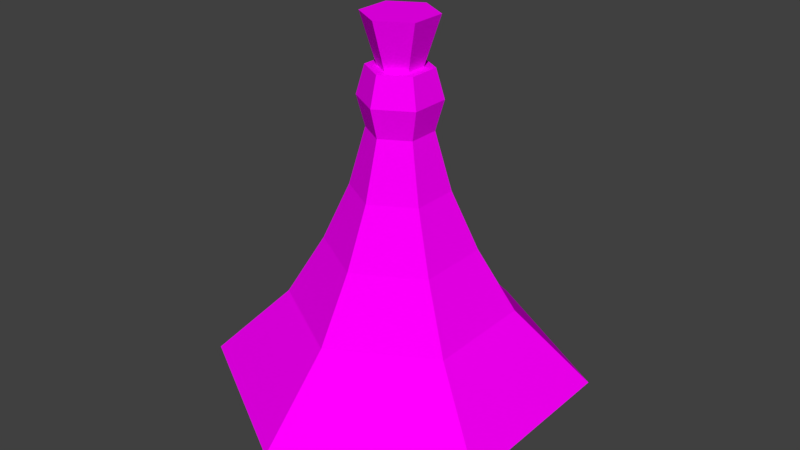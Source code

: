 # Source: pocion.blend  (saved by Blender 2.79.0; exported with 4.5.12 LTS)
import bpy
from mathutils import Matrix  # noqa: F401  (used for matrix-valued properties, if any)

bpy.ops.wm.read_factory_settings(use_empty=True)
scene = bpy.context.scene
scene.name = 'Scene'

# ---- collections
col_collection_1 = bpy.data.collections.new('Collection 1'); scene.collection.children.link(col_collection_1)

# ---- images (referenced by path relative to the original .blend; pixels are not part of the script)
import os
ASSET_DIR = os.environ.get("B2B_ASSET_DIR", "")  # directory of the original .blend (textures are referenced by path, not embedded)
HERE = os.path.dirname(os.path.abspath(__file__))  # packed textures are extracted next to this script under _unpacked/

def load_image(name, relpath, width, height, colorspace="sRGB"):
    """Load a texture the original file referenced (path relative to the .blend, or extracted next to this script)."""
    p = next((c for c in (os.path.join(HERE, relpath), os.path.join(ASSET_DIR, relpath)) if relpath and os.path.exists(c)), "")
    if p:
        img = bpy.data.images.load(p, check_existing=True)
        img.name = name
    else:  # same state as the original file: an image datablock whose file is absent (Cycles renders it pink)
        img = bpy.data.images.new(name, width, height)
        img.source = "FILE"
        img.filepath = "//" + (relpath or name)
    img.colorspace_settings.name = colorspace
    return img
img_pocion_png = load_image('pocion.png', 'pocion.png', 1024, 1024, 'sRGB')

# ---- materials (node trees are filled in below, after node groups)
mat_material_001 = bpy.data.materials.new('Material.001')
mat_material_001.alpha_threshold = 0.0
mat_material_001.roughness = 0.5

# ---- material node trees
mat_material_001.use_nodes = True; mat_material_001.node_tree.nodes.clear()
_N = mat_material_001.node_tree.nodes; _L = mat_material_001.node_tree.links
n0 = _N.new('ShaderNodeOutputMaterial'); n0.name = 'Material Output'; n0.location = (300, 300)
n1 = _N.new('ShaderNodeBsdfDiffuse'); n1.name = 'Diffuse BSDF'; n1.location = (10, 300)
n2 = _N.new('ShaderNodeTexImage'); n2.name = 'Image Texture'; n2.location = (-180, 300)
n2.width = 140
n2.image = img_pocion_png
_L.new(n1.outputs[0], n0.inputs[0])
_L.new(n2.outputs[0], n1.inputs[0])
n0.is_active_output = True

# ---- world
world_world = bpy.data.worlds.new('World'); scene.world = world_world
world_world.color = (0.05088, 0.05088, 0.05088)
world_world.use_sun_shadow = False
world_world.sun_shadow_jitter_overblur = 0.0
world_world.cycles.sampling_method = 'MANUAL'

# ---- meshes
me_cylinder = bpy.data.meshes.new('Cylinder')
me_cylinder.from_pydata([(0.0117, 1.355, -1.094), (1.167, 0.6874, -1.094), (1.167, -0.6469, -1.094), (0.0117, -0.9797, -1.439), (0.0117, -1.314, -1.094), (-0.8543, -0.4797, -1.439), (-1.144, -0.6469, -1.094), (-1.144, 0.6874, -1.094), (0.7006, 0.418, -0.5617), (0.0117, 0.8157, -0.5617), (0.7006, -0.3775, -0.5617), (0.0117, -0.7752, -0.5617), (-0.6772, -0.3775, -0.5617), (-0.6772, 0.418, -0.5617), (0.4702, 0.285, -0.1143), (0.0117, 0.5497, -0.1143), (0.4702, -0.2444, -0.1143), (0.0117, -0.5091, -0.1143), (-0.4468, -0.2444, -0.1143), (-0.4468, 0.285, -0.1143), (0.3081, 0.1914, 0.305), (0.0117, 0.3626, 0.305), (0.3081, -0.1509, 0.305), (0.0117, -0.322, 0.305), (-0.2847, -0.1509, 0.305), (-0.2847, 0.1914, 0.305), (0.2092, 0.1343, 0.7198), (0.0117, 0.2483, 0.7198), (0.2092, -0.09376, 0.7198), (0.0117, -0.2078, 0.7198), (-0.1858, -0.09376, 0.7198), (-0.1858, 0.1343, 0.7198), (0.2599, 0.1636, 0.9349), (0.0117, 0.3069, 0.9349), (0.2599, -0.123, 0.9349), (0.0117, -0.2663, 0.9349), (-0.2365, -0.123, 0.9349), (-0.2365, 0.1636, 0.9349), (0.2092, 0.1343, 1.142), (0.0117, 0.2483, 1.142), (0.2092, -0.09376, 1.142), (0.0117, -0.2078, 1.142), (-0.1858, -0.09376, 1.142), (-0.1858, 0.1343, 1.142), (0.1426, 0.09587, 1.142), (0.0117, 0.1715, 1.142), (0.1426, -0.05533, 1.142), (0.0117, -0.1309, 1.142), (-0.1192, -0.05533, 1.142), (-0.1192, 0.09587, 1.142), (0.2361, 0.1498, 1.487), (0.0117, 0.2794, 1.487), (0.2361, -0.1093, 1.487), (0.0117, -0.2389, 1.487), (-0.2127, -0.1093, 1.487), (-0.2127, 0.1498, 1.487), (0.0117, 1.02, -1.439), (0.8777, 0.5203, -1.439), (1.167, 0.6874, -1.094), (0.0117, 1.355, -1.094), (0.8777, -0.4797, -1.439), (1.167, -0.6469, -1.094), (0.0117, -0.9797, -1.439), (0.0117, -1.314, -1.094), (-0.8543, -0.4797, -1.439), (-1.144, -0.6469, -1.094), (-0.8543, 0.5203, -1.439), (-1.144, 0.6874, -1.094), (0.0117, 1.02, -1.439), (0.8777, 0.5203, -1.439), (0.8777, -0.4797, -1.439), (0.0117, -0.9797, -1.439), (-0.8543, -0.4797, -1.439), (-0.8543, 0.5203, -1.439)], [], [(3, 4, 6, 5), (0, 7, 13, 9), (4, 3, 62, 63), (7, 0, 59, 67), (13, 12, 18, 19), (6, 4, 11, 12), (2, 1, 8, 10), (7, 6, 12, 13), (1, 0, 9, 8), (4, 2, 10, 11), (15, 19, 25, 21), (11, 10, 16, 17), (8, 9, 15, 14), (9, 13, 19, 15), (12, 11, 17, 18), (10, 8, 14, 16), (25, 24, 30, 31), (18, 17, 23, 24), (16, 14, 20, 22), (19, 18, 24, 25), (17, 16, 22, 23), (14, 15, 21, 20), (27, 31, 37, 33), (23, 22, 28, 29), (20, 21, 27, 26), (21, 25, 31, 27), (24, 23, 29, 30), (22, 20, 26, 28), (37, 36, 42, 43), (30, 29, 35, 36), (28, 26, 32, 34), (31, 30, 36, 37), (29, 28, 34, 35), (26, 27, 33, 32), (39, 43, 49, 45), (35, 34, 40, 41), (32, 33, 39, 38), (33, 37, 43, 39), (36, 35, 41, 42), (34, 32, 38, 40), (49, 48, 54, 55), (42, 41, 47, 48), (40, 38, 44, 46), (43, 42, 48, 49), (41, 40, 46, 47), (38, 39, 45, 44), (50, 51, 55, 54, 53, 52), (47, 46, 52, 53), (44, 45, 51, 50), (45, 49, 55, 51), (48, 47, 53, 54), (46, 44, 50, 52), (2, 4, 63, 61), (3, 5, 64, 62), (0, 1, 58, 59), (5, 6, 65, 64), (6, 7, 67, 65), (1, 2, 61, 58), (56, 59, 58, 57), (57, 58, 61, 60), (60, 61, 63, 62), (64, 65, 67, 66), (66, 67, 59, 56), (66, 56, 68, 73), (68, 69, 70, 71, 72, 73), (62, 64, 72, 71), (57, 60, 70, 69), (64, 66, 73, 72), (56, 57, 69, 68), (60, 62, 71, 70)])
_uv = me_cylinder.uv_layers.new(name='UVMap')
_uv.uv.foreach_set('vector', [0.4958, 0.1141, 0.5271, 0.09508, 0.5271, 0.2468, 0.4958, 0.2278, 0.2773, 0.2468, 0.1525, 0.3226, 0.1525, 0.2614, 0.2269, 0.2161, 0.5271, 0.09508, 0.4958, 0.1141, 0.4958, 0.1141, 0.5271, 0.09508, 0.1525, 0.3226, 0.2773, 0.2468, 0.2773, 0.2468, 0.1525, 0.3226, 0.8986, 0.8031, 0.7291, 0.7718, 0.7728, 0.6851, 0.8856, 0.7059, 0.02763, 0.2468, 0.02763, 0.09508, 0.07806, 0.1257, 0.07806, 0.2161, 0.1525, 0.01923, 0.2773, 0.09508, 0.2269, 0.1257, 0.1525, 0.0805, 0.1525, 0.3226, 0.02763, 0.2468, 0.07806, 0.2161, 0.1525, 0.2614, 0.2773, 0.09508, 0.2773, 0.2468, 0.2269, 0.2161, 0.2269, 0.1257, 0.02763, 0.09508, 0.1525, 0.01923, 0.1525, 0.0805, 0.07806, 0.1257, 0.8355, 0.3018, 0.7766, 0.3059, 0.832, 0.2202, 0.8701, 0.2175, 0.9173, 0.8971, 0.7456, 0.8839, 0.7808, 0.793, 0.895, 0.8018, 0.9613, 0.4198, 0.7918, 0.3885, 0.8355, 0.3018, 0.9483, 0.3226, 0.8287, 0.5036, 0.6797, 0.5942, 0.6797, 0.5336, 0.7789, 0.4734, 0.7182, 0.8552, 0.7182, 0.6741, 0.768, 0.7044, 0.768, 0.8249, 0.7656, 0.3805, 0.9147, 0.471, 0.8648, 0.5013, 0.7656, 0.441, 0.8803, 0.6143, 0.8074, 0.6008, 0.8344, 0.5141, 0.883, 0.5231, 0.7728, 0.6851, 0.7139, 0.6892, 0.7693, 0.6035, 0.8074, 0.6008, 0.7808, 0.793, 0.7227, 0.8033, 0.7696, 0.7122, 0.8071, 0.7055, 0.8856, 0.7059, 0.7728, 0.6851, 0.8074, 0.6008, 0.8803, 0.6143, 0.895, 0.8018, 0.7808, 0.793, 0.8071, 0.7055, 0.881, 0.7112, 0.9483, 0.3226, 0.8355, 0.3018, 0.8701, 0.2175, 0.943, 0.231, 0.8971, 0.1309, 0.8717, 0.1326, 0.8672, 0.08258, 0.8991, 0.08035, 0.881, 0.7112, 0.8071, 0.7055, 0.8257, 0.6164, 0.8749, 0.6202, 0.943, 0.231, 0.8701, 0.2175, 0.8971, 0.1309, 0.9457, 0.1398, 0.8701, 0.2175, 0.832, 0.2202, 0.8717, 0.1326, 0.8971, 0.1309, 0.9173, 0.7235, 0.881, 0.7112, 0.8749, 0.6202, 0.8991, 0.6284, 0.8071, 0.7055, 0.7696, 0.7122, 0.8007, 0.6209, 0.8257, 0.6164, 0.8974, 0.4749, 0.8364, 0.4636, 0.85, 0.4205, 0.8986, 0.4294, 0.8991, 0.6284, 0.8749, 0.6202, 0.8847, 0.5707, 0.9151, 0.581, 0.8257, 0.6164, 0.8007, 0.6209, 0.7914, 0.5715, 0.8229, 0.5659, 0.883, 0.5231, 0.8344, 0.5141, 0.8364, 0.4636, 0.8974, 0.4749, 0.8749, 0.6202, 0.8257, 0.6164, 0.8229, 0.5659, 0.8847, 0.5707, 0.9457, 0.1398, 0.8971, 0.1309, 0.8991, 0.08035, 0.9601, 0.09162, 0.8122, 0.9213, 0.8122, 0.8694, 0.8266, 0.8782, 0.8266, 0.9126, 0.8847, 0.5707, 0.8229, 0.5659, 0.8323, 0.5215, 0.8815, 0.5253, 0.9601, 0.09162, 0.8991, 0.08035, 0.9127, 0.03717, 0.9613, 0.04614, 0.8991, 0.08035, 0.8672, 0.08258, 0.8874, 0.03894, 0.9127, 0.03717, 0.9151, 0.581, 0.8847, 0.5707, 0.8815, 0.5253, 0.9057, 0.5335, 0.8229, 0.5659, 0.7914, 0.5715, 0.8072, 0.526, 0.8323, 0.5215, 0.1206, 0.8832, 0.1179, 0.9175, 0.04047, 0.9231, 0.04503, 0.8643, 0.8549, 0.8434, 0.8976, 0.8694, 0.8832, 0.8782, 0.8549, 0.8609, 0.8976, 0.9213, 0.8549, 0.9473, 0.8549, 0.9298, 0.8832, 0.9126, 0.8122, 0.8694, 0.8549, 0.8434, 0.8549, 0.8609, 0.8266, 0.8782, 0.8976, 0.8694, 0.8976, 0.9213, 0.8832, 0.9126, 0.8832, 0.8782, 0.8549, 0.9473, 0.8122, 0.9213, 0.8266, 0.9126, 0.8549, 0.9298, 0.1993, 0.7951, 0.1993, 0.8541, 0.1507, 0.8836, 0.1022, 0.8541, 0.1022, 0.7951, 0.1507, 0.7656, 0.165, 0.9451, 0.1323, 0.9451, 0.1206, 0.8643, 0.1766, 0.8643, 0.1467, 0.779, 0.1467, 0.8134, 0.06996, 0.8257, 0.06996, 0.7667, 0.1467, 0.8134, 0.1507, 0.8306, 0.07683, 0.8552, 0.06996, 0.8257, 0.1179, 0.9175, 0.1206, 0.935, 0.04503, 0.9531, 0.04047, 0.9231, 0.1507, 0.7618, 0.1467, 0.779, 0.06996, 0.7667, 0.07683, 0.7372, 0.1525, 0.01923, 0.02763, 0.09508, 0.02763, 0.09508, 0.1525, 0.01923, 0.4958, 0.1141, 0.4958, 0.2278, 0.4958, 0.2278, 0.4958, 0.1141, 0.2773, 0.2468, 0.2773, 0.09508, 0.2773, 0.09508, 0.2773, 0.2468, 0.4958, 0.2278, 0.5271, 0.2468, 0.5271, 0.2468, 0.4958, 0.2278, 0.02763, 0.2468, 0.1525, 0.3226, 0.1525, 0.3226, 0.02763, 0.2468, 0.2773, 0.09508, 0.1525, 0.01923, 0.1525, 0.01923, 0.2773, 0.09508, 0.2521, 0.2911, 0.1694, 0.3292, 0.1694, 0.02545, 0.2521, 0.0635, 0.3086, 0.1141, 0.2773, 0.09508, 0.4022, 0.01923, 0.4022, 0.05724, 0.2521, 0.0635, 0.3349, 0.02545, 0.3349, 0.3292, 0.2521, 0.2911, 0.3349, 0.0635, 0.4176, 0.02545, 0.4176, 0.3292, 0.3349, 0.2911, 0.4022, 0.2846, 0.4022, 0.3226, 0.2773, 0.2468, 0.3086, 0.2278, 0.4022, 0.2846, 0.3086, 0.2278, 0.3086, 0.2278, 0.4022, 0.2846, 0.3086, 0.2278, 0.3086, 0.1141, 0.4022, 0.05724, 0.4958, 0.1141, 0.4958, 0.2278, 0.4022, 0.2846, 0.4958, 0.1141, 0.4958, 0.2278, 0.4958, 0.2278, 0.4958, 0.1141, 0.3086, 0.1141, 0.4022, 0.05724, 0.4022, 0.05724, 0.3086, 0.1141, 0.3349, 0.0635, 0.3349, 0.2911, 0.3349, 0.2911, 0.3349, 0.0635, 0.2521, 0.2911, 0.2521, 0.0635, 0.2521, 0.0635, 0.2521, 0.2911, 0.2521, 0.0635, 0.2521, 0.2911, 0.2521, 0.2911, 0.2521, 0.0635])
me_cylinder.materials.append(mat_material_001)
me_cylinder.use_remesh_preserve_volume = False
me_cylinder.use_remesh_preserve_attributes = False
me_cylinder.use_mirror_vertex_groups = False
me_cylinder.update()

# ---- objects
ob_pocion = bpy.data.objects.new('pocion', me_cylinder)

# ---- transforms, parenting, visibility, modifiers, constraints
ob_pocion.location = (0.0, 0.0, 0.0)
ob_pocion.scale = (0.5455, 0.5455, 0.5455)
ob_pocion.lineart.crease_threshold = 0.0

# ---- collection membership
col_collection_1.objects.link(ob_pocion)

# ---- scene / render settings (as saved in the file)
scene.frame_start = 1; scene.frame_end = 250; scene.frame_set(2)
scene.render.engine = 'CYCLES'
scene.render.resolution_percentage = 50
scene.render.dither_intensity = 0.0
scene.cycles.use_denoising = False
scene.cycles.samples = 128
scene.cycles.sampling_pattern = 'TABULATED_SOBOL'
scene.cycles.use_adaptive_sampling = False
scene.cycles.use_light_tree = False
scene.cycles.blur_glossy = 0.0
scene.cycles.sample_clamp_indirect = 0.0
scene.view_settings.view_transform = 'Standard'
bpy.context.view_layer.update()

# ---- added for rendering (the .blend has no active camera and no usable light): camera, sun
cam_auto = bpy.data.cameras.new('AutoCamera')
cam_auto.lens = 50.0
cam_auto.sensor_width = 36.0
cam_auto.clip_end = 1000.0
ob_auto_camera = bpy.data.objects.new('AutoCamera', cam_auto)
scene.collection.objects.link(ob_auto_camera)
ob_auto_camera.location = (2.32063, -2.76604, 1.86433)
ob_auto_camera.rotation_euler = (1.09748, -7.21219e-08, 0.694738)
scene.camera = ob_auto_camera
light_auto_sun = bpy.data.lights.new('AutoSun', 'SUN')
light_auto_sun.energy = 3.0
light_auto_sun.angle = 0.0523599
ob_auto_sun = bpy.data.objects.new('AutoSun', light_auto_sun)
scene.collection.objects.link(ob_auto_sun)
ob_auto_sun.rotation_euler = (0.872665, 0.174533, 0.523599)
bpy.context.view_layer.update()
